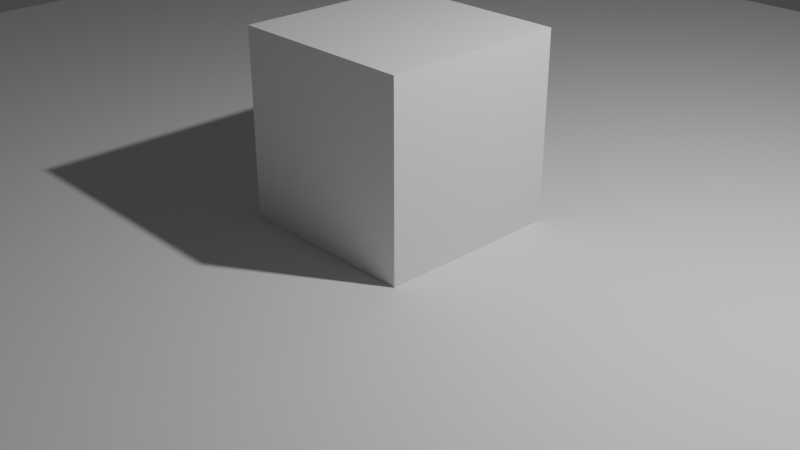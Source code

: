 # Source: scene.blend  (saved by Blender 3.5.10; exported with 4.5.12 LTS)
import bpy
from mathutils import Matrix  # noqa: F401  (used for matrix-valued properties, if any)

bpy.ops.wm.read_factory_settings(use_empty=True)
scene = bpy.context.scene
scene.name = 'Scene'

# ---- collections
col_collection = bpy.data.collections.new('Collection'); scene.collection.children.link(col_collection)

# ---- materials (node trees are filled in below, after node groups)
mat_material = bpy.data.materials.new('Material')
mat_material.alpha_threshold = 0.0
mat_material.use_transparent_shadow = False
mat_material.roughness = 0.5
mat_material.line_color = (0.0, 0.0, 0.0, 1.0)

# ---- material node trees
mat_material.use_nodes = True; mat_material.node_tree.nodes.clear()
_N = mat_material.node_tree.nodes; _L = mat_material.node_tree.links
n0 = _N.new('ShaderNodeOutputMaterial'); n0.name = 'Material Output'; n0.location = (300, 300)
n1 = _N.new('ShaderNodeBsdfPrincipled'); n1.name = 'Principled BSDF'; n1.location = (10, 300)
n1.distribution = 'GGX'
n1.subsurface_method = 'RANDOM_WALK_SKIN'
n1.inputs[3].default_value = 1.45
n1.inputs[27].default_value = (0.0, 0.0, 0.0, 1.0)
n1.inputs[28].default_value = 1.0
_L.new(n1.outputs[0], n0.inputs[0])
n0.is_active_output = True

# ---- world
world_world = bpy.data.worlds.new('World'); scene.world = world_world
world_world.use_nodes = True; world_world.node_tree.nodes.clear()
_N = world_world.node_tree.nodes; _L = world_world.node_tree.links
n0 = _N.new('ShaderNodeOutputWorld'); n0.name = 'World Output'; n0.location = (300, 300)
n1 = _N.new('ShaderNodeBackground'); n1.name = 'Background'; n1.location = (10, 300)
n1.inputs[0].default_value = (0.05088, 0.05088, 0.05088, 1.0)
_L.new(n1.outputs[0], n0.inputs[0])
n0.is_active_output = True
world_world.color = (0.05088, 0.05088, 0.05088)
world_world.use_sun_shadow = False
world_world.sun_shadow_jitter_overblur = 0.0

# ---- cameras
cam_camera = bpy.data.cameras.new('Camera')
cam_camera.clip_end = 100.0
cam_camera.ortho_scale = 7.314

# ---- lights
light_light = bpy.data.lights.new('Light', 'POINT')
light_light.transmission_factor = 0.0
light_light.energy = 1000.0
light_light.shadow_soft_size = 0.1
light_light.shadow_maximum_resolution = 0.006
light_light.use_absolute_resolution = True

# ---- meshes
me_cube = bpy.data.meshes.new('Cube')
me_cube.from_pydata([(1.0, 1.0, 1.0), (1.0, 1.0, -1.0), (1.0, -1.0, 1.0), (1.0, -1.0, -1.0), (-1.0, 1.0, 1.0), (-1.0, 1.0, -1.0), (-1.0, -1.0, 1.0), (-1.0, -1.0, -1.0)], [], [(0, 4, 6, 2), (3, 2, 6, 7), (7, 6, 4, 5), (5, 1, 3, 7), (1, 0, 2, 3), (5, 4, 0, 1)])
_uv = me_cube.uv_layers.new(name='UVMap')
_uv.uv.foreach_set('vector', [0.625, 0.5, 0.875, 0.5, 0.875, 0.75, 0.625, 0.75, 0.375, 0.75, 0.625, 0.75, 0.625, 1.0, 0.375, 1.0, 0.375, 0.0, 0.625, 0.0, 0.625, 0.25, 0.375, 0.25, 0.125, 0.5, 0.375, 0.5, 0.375, 0.75, 0.125, 0.75, 0.375, 0.5, 0.625, 0.5, 0.625, 0.75, 0.375, 0.75, 0.375, 0.25, 0.625, 0.25, 0.625, 0.5, 0.375, 0.5])
me_cube.materials.append(mat_material)
me_cube.use_mirror_vertex_groups = False
me_cube.update()
me_plane = bpy.data.meshes.new('Plane')
me_plane.from_pydata([(-1.0, -1.0, 0.0), (1.0, -1.0, 0.0), (-1.0, 1.0, 0.0), (1.0, 1.0, 0.0)], [], [(0, 1, 3, 2)])
_uv = me_plane.uv_layers.new(name='UVMap')
_uv.uv.foreach_set('vector', [0.0, 0.0, 1.0, 0.0, 1.0, 1.0, 0.0, 1.0])
me_plane.update()

# ---- objects
ob_cube = bpy.data.objects.new('Cube', me_cube)
ob_light = bpy.data.objects.new('Light', light_light)
ob_camera = bpy.data.objects.new('Camera', cam_camera)
ob_plane = bpy.data.objects.new('Plane', me_plane)

# ---- transforms, parenting, visibility, modifiers, constraints
ob_cube.location = (0.0, 0.0, 1.0)
ob_cube.lock_rotations_4d = False
ob_cube.empty_display_type = 'ARROWS'
ob_cube.lineart.crease_threshold = 0.0
ob_light.location = (4.076, 1.005, 5.904)
ob_light.rotation_euler = (0.6503, 0.05522, 1.866)
ob_light.lock_rotations_4d = False
ob_light.empty_display_type = 'ARROWS'
ob_light.color = (0.0, 0.0, 0.0, 0.0)
ob_light.lineart.crease_threshold = 0.0
ob_camera.location = (7.359, -6.926, 4.958)
ob_camera.rotation_euler = (1.109, 0.0, 0.8149)
ob_camera.lock_rotations_4d = False
ob_camera.empty_display_type = 'ARROWS'
ob_camera.color = (0.0, 0.0, 0.0, 0.0)
ob_camera.display_type = 'WIRE'
ob_camera.lineart.crease_threshold = 0.0
ob_plane.location = (0.0, 0.0, 0.0)
ob_plane.scale = (10.0, 10.0, 10.0)

# ---- collection membership
col_collection.objects.link(ob_cube)
col_collection.objects.link(ob_light)
col_collection.objects.link(ob_camera)
col_collection.objects.link(ob_plane)

# ---- scene / render settings (as saved in the file)
scene.camera = ob_camera
scene.frame_start = 1; scene.frame_end = 300; scene.frame_set(1)
scene.render.engine = 'BLENDER_EEVEE_NEXT'
scene.render.image_settings.file_format = 'FFMPEG'
scene.render.image_settings.color_mode = 'RGB'
scene.render.fps = 30
scene.render.film_transparent = True
scene.render.use_simplify = True
scene.cycles.sampling_pattern = 'TABULATED_SOBOL'
scene.eevee.taa_samples = 8
scene.eevee.taa_render_samples = 8
scene.view_settings.view_transform = 'Filmic'
bpy.context.view_layer.update()
